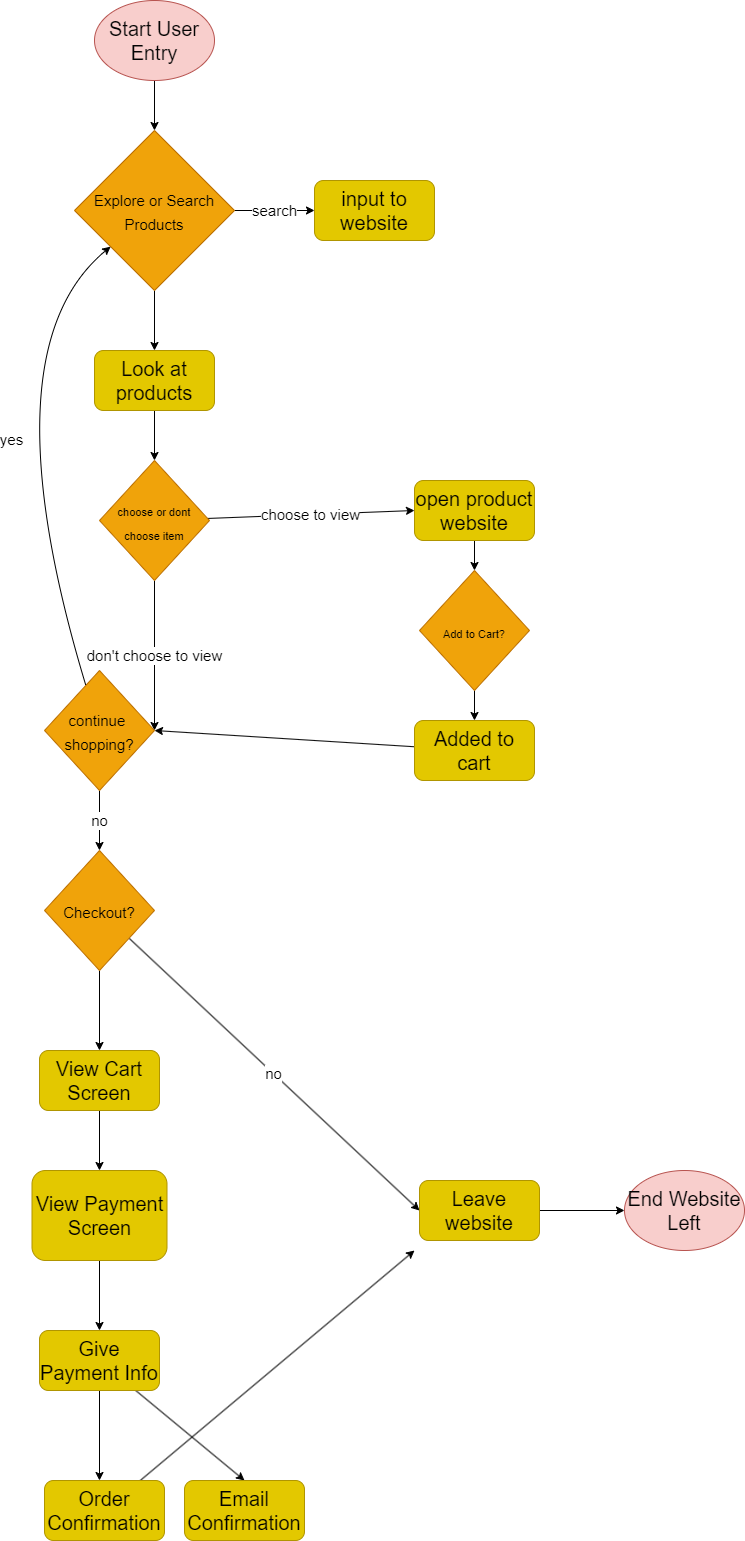

The diagram above was exported from draw.io. Its source (the exported page's mxGraphModel, read from the mxfile embedded in the PNG):
<mxGraphModel dx="3373" dy="1418" grid="1" gridSize="10" guides="1" tooltips="1" connect="1" arrows="1" fold="1" page="1" pageScale="1" pageWidth="850" pageHeight="1100" math="0" shadow="0">
  <root>
    <mxCell id="0" />
    <mxCell id="1" parent="0" />
    <mxCell id="7" style="edgeStyle=none;html=1;entryX=0.5;entryY=0;entryDx=0;entryDy=0;fontSize=15;" edge="1" parent="1" source="2" target="6">
      <mxGeometry relative="1" as="geometry" />
    </mxCell>
    <mxCell id="2" value="&lt;font style=&quot;font-size: 20px;&quot;&gt;Start User Entry&lt;/font&gt;" style="ellipse;whiteSpace=wrap;html=1;fillColor=#f8cecc;strokeColor=#b85450;fontColor=#030303;" vertex="1" parent="1">
      <mxGeometry x="-120" y="60" width="120" height="80" as="geometry" />
    </mxCell>
    <mxCell id="5" value="input to website" style="rounded=1;whiteSpace=wrap;html=1;fontSize=20;fillColor=#e3c800;fontColor=#000000;strokeColor=#B09500;" vertex="1" parent="1">
      <mxGeometry x="100" y="240" width="120" height="60" as="geometry" />
    </mxCell>
    <mxCell id="8" value="search" style="edgeStyle=none;html=1;entryX=0;entryY=0.5;entryDx=0;entryDy=0;fontSize=15;" edge="1" parent="1" source="6" target="5">
      <mxGeometry relative="1" as="geometry" />
    </mxCell>
    <mxCell id="10" style="edgeStyle=none;html=1;entryX=0.5;entryY=0;entryDx=0;entryDy=0;fontSize=15;" edge="1" parent="1" source="6" target="9">
      <mxGeometry relative="1" as="geometry" />
    </mxCell>
    <mxCell id="6" value="&lt;font style=&quot;font-size: 15px;&quot;&gt;Explore or Search Products&lt;/font&gt;" style="rhombus;whiteSpace=wrap;html=1;fontSize=20;fillColor=#f0a30a;fontColor=#000000;strokeColor=#BD7000;" vertex="1" parent="1">
      <mxGeometry x="-140" y="190" width="160" height="160" as="geometry" />
    </mxCell>
    <mxCell id="12" value="" style="edgeStyle=none;html=1;fontSize=11;" edge="1" parent="1" source="9" target="11">
      <mxGeometry relative="1" as="geometry" />
    </mxCell>
    <mxCell id="9" value="Look at products" style="rounded=1;whiteSpace=wrap;html=1;fontSize=20;fillColor=#e3c800;fontColor=#000000;strokeColor=#B09500;" vertex="1" parent="1">
      <mxGeometry x="-120" y="410" width="120" height="60" as="geometry" />
    </mxCell>
    <mxCell id="16" value="don't choose to view" style="edgeStyle=none;html=1;entryX=1;entryY=0.5;entryDx=0;entryDy=0;fontSize=15;" edge="1" parent="1" source="11" target="15">
      <mxGeometry relative="1" as="geometry" />
    </mxCell>
    <mxCell id="17" value="choose to view" style="edgeStyle=none;html=1;entryX=0;entryY=0.5;entryDx=0;entryDy=0;fontSize=15;" edge="1" parent="1" source="11" target="13">
      <mxGeometry relative="1" as="geometry" />
    </mxCell>
    <mxCell id="11" value="&lt;font style=&quot;font-size: 11px;&quot;&gt;choose or dont choose item&lt;/font&gt;" style="rhombus;whiteSpace=wrap;html=1;fontSize=20;fillColor=#f0a30a;fontColor=#000000;strokeColor=#BD7000;" vertex="1" parent="1">
      <mxGeometry x="-115" y="520" width="110" height="120" as="geometry" />
    </mxCell>
    <mxCell id="19" style="edgeStyle=none;html=1;entryX=0.5;entryY=0;entryDx=0;entryDy=0;fontSize=15;" edge="1" parent="1" source="13" target="18">
      <mxGeometry relative="1" as="geometry" />
    </mxCell>
    <mxCell id="13" value="open product website" style="rounded=1;whiteSpace=wrap;html=1;fontSize=20;fillColor=#e3c800;fontColor=#000000;strokeColor=#B09500;" vertex="1" parent="1">
      <mxGeometry x="200" y="540" width="120" height="60" as="geometry" />
    </mxCell>
    <mxCell id="26" value="no&lt;br&gt;" style="edgeStyle=none;html=1;fontSize=15;" edge="1" parent="1" source="15" target="25">
      <mxGeometry relative="1" as="geometry" />
    </mxCell>
    <mxCell id="15" value="&lt;font style=&quot;font-size: 15px;&quot;&gt;continue&amp;nbsp;&lt;br&gt;shopping?&lt;br&gt;&lt;/font&gt;" style="rhombus;whiteSpace=wrap;html=1;fontSize=20;fillColor=#f0a30a;fontColor=#000000;strokeColor=#BD7000;" vertex="1" parent="1">
      <mxGeometry x="-170" y="730" width="110" height="120" as="geometry" />
    </mxCell>
    <mxCell id="21" style="edgeStyle=none;html=1;entryX=0.5;entryY=0;entryDx=0;entryDy=0;fontSize=15;" edge="1" parent="1" source="18" target="20">
      <mxGeometry relative="1" as="geometry" />
    </mxCell>
    <mxCell id="18" value="&lt;font style=&quot;font-size: 11px;&quot;&gt;Add to Cart?&lt;/font&gt;" style="rhombus;whiteSpace=wrap;html=1;fontSize=20;fillColor=#f0a30a;fontColor=#000000;strokeColor=#BD7000;" vertex="1" parent="1">
      <mxGeometry x="205" y="630" width="110" height="120" as="geometry" />
    </mxCell>
    <mxCell id="22" style="edgeStyle=none;html=1;entryX=1;entryY=0.5;entryDx=0;entryDy=0;fontSize=15;" edge="1" parent="1" source="20" target="15">
      <mxGeometry relative="1" as="geometry" />
    </mxCell>
    <mxCell id="20" value="Added to cart" style="rounded=1;whiteSpace=wrap;html=1;fontSize=20;fillColor=#e3c800;strokeColor=#B09500;fontColor=#000000;" vertex="1" parent="1">
      <mxGeometry x="200" y="780" width="120" height="60" as="geometry" />
    </mxCell>
    <mxCell id="24" value="yes" style="curved=1;endArrow=classic;html=1;fontSize=15;" edge="1" parent="1" source="15" target="6">
      <mxGeometry width="50" height="50" relative="1" as="geometry">
        <mxPoint x="-300" y="520" as="sourcePoint" />
        <mxPoint x="-250" y="280" as="targetPoint" />
        <Array as="points">
          <mxPoint x="-230" y="410" />
        </Array>
      </mxGeometry>
    </mxCell>
    <mxCell id="28" value="no&lt;br&gt;" style="edgeStyle=none;html=1;entryX=0;entryY=0.5;entryDx=0;entryDy=0;fontSize=15;" edge="1" parent="1" source="25" target="27">
      <mxGeometry relative="1" as="geometry" />
    </mxCell>
    <mxCell id="30" style="edgeStyle=none;html=1;entryX=0.5;entryY=0;entryDx=0;entryDy=0;fontSize=15;" edge="1" parent="1" source="25" target="29">
      <mxGeometry relative="1" as="geometry" />
    </mxCell>
    <mxCell id="25" value="&lt;font style=&quot;font-size: 15px;&quot;&gt;Checkout?&lt;br&gt;&lt;/font&gt;" style="rhombus;whiteSpace=wrap;html=1;fontSize=20;fillColor=#f0a30a;fontColor=#000000;strokeColor=#BD7000;" vertex="1" parent="1">
      <mxGeometry x="-170" y="910" width="110" height="120" as="geometry" />
    </mxCell>
    <mxCell id="41" style="edgeStyle=none;html=1;entryX=0;entryY=0.5;entryDx=0;entryDy=0;fontSize=15;" edge="1" parent="1" source="27" target="40">
      <mxGeometry relative="1" as="geometry" />
    </mxCell>
    <mxCell id="27" value="Leave website" style="rounded=1;whiteSpace=wrap;html=1;fontSize=20;fillColor=#e3c800;fontColor=#000000;strokeColor=#B09500;" vertex="1" parent="1">
      <mxGeometry x="205" y="1240" width="120" height="60" as="geometry" />
    </mxCell>
    <mxCell id="32" style="edgeStyle=none;html=1;entryX=0.5;entryY=0;entryDx=0;entryDy=0;fontSize=15;" edge="1" parent="1" source="29" target="31">
      <mxGeometry relative="1" as="geometry" />
    </mxCell>
    <mxCell id="29" value="View Cart Screen" style="rounded=1;whiteSpace=wrap;html=1;fontSize=20;fillColor=#e3c800;fontColor=#000000;strokeColor=#B09500;" vertex="1" parent="1">
      <mxGeometry x="-175" y="1110" width="120" height="60" as="geometry" />
    </mxCell>
    <mxCell id="34" style="edgeStyle=none;html=1;entryX=0.5;entryY=0;entryDx=0;entryDy=0;fontSize=15;" edge="1" parent="1" source="31" target="33">
      <mxGeometry relative="1" as="geometry" />
    </mxCell>
    <mxCell id="31" value="View Payment Screen&lt;br&gt;" style="rounded=1;whiteSpace=wrap;html=1;fontSize=20;fillColor=#e3c800;fontColor=#000000;strokeColor=#B09500;" vertex="1" parent="1">
      <mxGeometry x="-182.5" y="1230" width="135" height="90" as="geometry" />
    </mxCell>
    <mxCell id="35" style="edgeStyle=none;html=1;fontSize=15;" edge="1" parent="1" source="33">
      <mxGeometry relative="1" as="geometry">
        <mxPoint x="-115" y="1540" as="targetPoint" />
      </mxGeometry>
    </mxCell>
    <mxCell id="38" style="edgeStyle=none;html=1;entryX=0.5;entryY=0;entryDx=0;entryDy=0;fontSize=15;" edge="1" parent="1" source="33" target="37">
      <mxGeometry relative="1" as="geometry" />
    </mxCell>
    <mxCell id="33" value="Give Payment Info" style="rounded=1;whiteSpace=wrap;html=1;fontSize=20;fillColor=#e3c800;fontColor=#000000;strokeColor=#B09500;" vertex="1" parent="1">
      <mxGeometry x="-175" y="1390" width="120" height="60" as="geometry" />
    </mxCell>
    <mxCell id="39" style="edgeStyle=none;html=1;fontSize=15;" edge="1" parent="1" source="36">
      <mxGeometry relative="1" as="geometry">
        <mxPoint x="200" y="1310" as="targetPoint" />
      </mxGeometry>
    </mxCell>
    <mxCell id="36" value="Order Confirmation" style="rounded=1;whiteSpace=wrap;html=1;fontSize=20;fillColor=#e3c800;fontColor=#000000;strokeColor=#B09500;" vertex="1" parent="1">
      <mxGeometry x="-170" y="1540" width="120" height="60" as="geometry" />
    </mxCell>
    <mxCell id="37" value="Email Confirmation" style="rounded=1;whiteSpace=wrap;html=1;fontSize=20;fillColor=#e3c800;fontColor=#000000;strokeColor=#B09500;" vertex="1" parent="1">
      <mxGeometry x="-30" y="1540" width="120" height="60" as="geometry" />
    </mxCell>
    <mxCell id="40" value="&lt;font style=&quot;font-size: 20px;&quot;&gt;End Website Left&lt;/font&gt;" style="ellipse;whiteSpace=wrap;html=1;fillColor=#f8cecc;strokeColor=#b85450;fontColor=#000000;" vertex="1" parent="1">
      <mxGeometry x="410" y="1230" width="120" height="80" as="geometry" />
    </mxCell>
  </root>
</mxGraphModel>